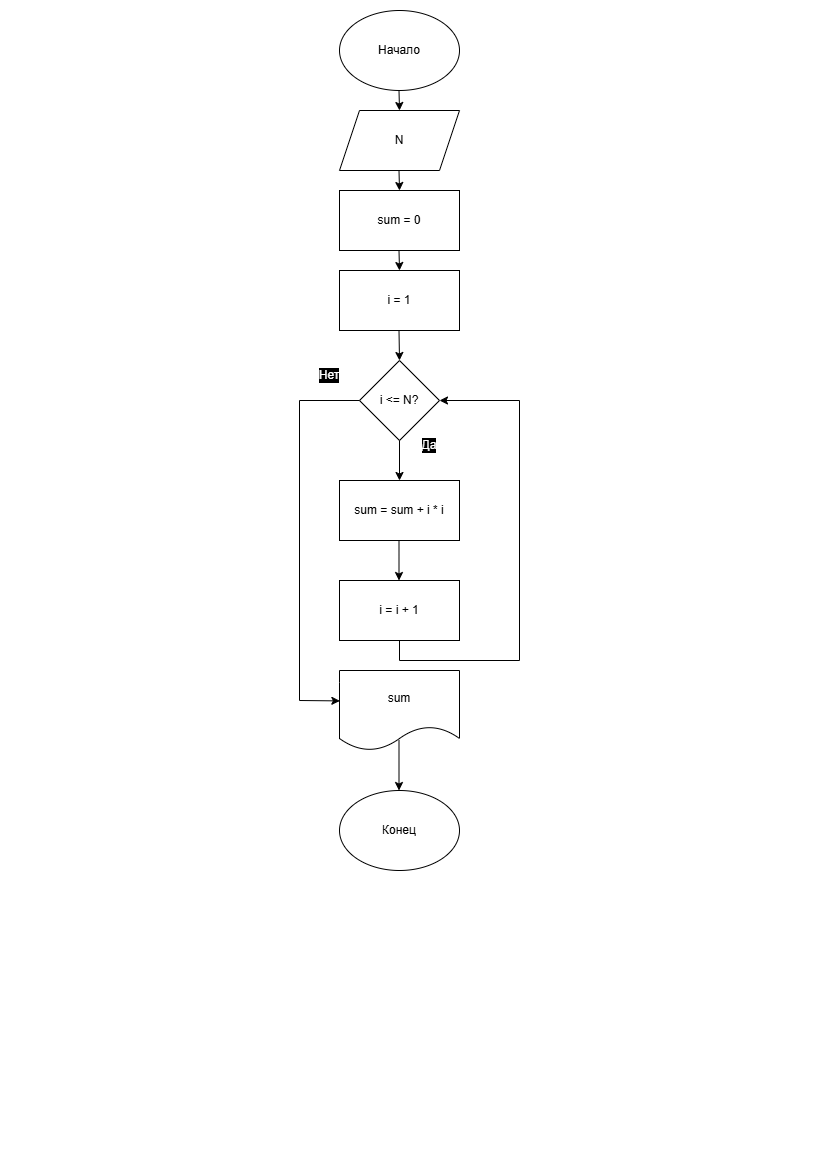

The diagram above was exported from draw.io. Its source (the exported page's mxGraphModel, read from the mxfile embedded in the PNG):
<mxGraphModel dx="1471" dy="914" grid="1" gridSize="10" guides="1" tooltips="1" connect="1" arrows="1" fold="1" page="1" pageScale="1" pageWidth="827" pageHeight="1169" math="0" shadow="0">
  <root>
    <mxCell id="0" />
    <mxCell id="1" parent="0" />
    <mxCell id="b9LqYCciCsmb3PxCgJKM-1" parent="1" style="ellipse;whiteSpace=wrap;html=1;" value="Начало" vertex="1">
      <mxGeometry height="80" width="120" x="340" y="10" as="geometry" />
    </mxCell>
    <mxCell id="b9LqYCciCsmb3PxCgJKM-2" parent="1" style="shape=parallelogram;perimeter=parallelogramPerimeter;whiteSpace=wrap;html=1;fixedSize=1;" value="N" vertex="1">
      <mxGeometry height="60" width="120" x="340" y="110" as="geometry" />
    </mxCell>
    <mxCell id="b9LqYCciCsmb3PxCgJKM-3" parent="1" style="rounded=0;whiteSpace=wrap;html=1;" value="sum = 0" vertex="1">
      <mxGeometry height="60" width="120" x="340" y="190" as="geometry" />
    </mxCell>
    <mxCell id="b9LqYCciCsmb3PxCgJKM-4" parent="1" style="rounded=0;whiteSpace=wrap;html=1;" value="i = 1" vertex="1">
      <mxGeometry height="60" width="120" x="340" y="270" as="geometry" />
    </mxCell>
    <mxCell id="b9LqYCciCsmb3PxCgJKM-5" edge="1" parent="1" style="endArrow=classic;html=1;rounded=0;entryX=0.5;entryY=0;entryDx=0;entryDy=0;" target="b9LqYCciCsmb3PxCgJKM-2" value="">
      <mxGeometry height="50" relative="1" width="50" as="geometry">
        <mxPoint x="399.5" y="90" as="sourcePoint" />
        <mxPoint x="399.5" y="140" as="targetPoint" />
      </mxGeometry>
    </mxCell>
    <mxCell id="b9LqYCciCsmb3PxCgJKM-6" edge="1" parent="1" style="endArrow=classic;html=1;rounded=0;" value="">
      <mxGeometry height="50" relative="1" width="50" as="geometry">
        <mxPoint x="399.5" y="170" as="sourcePoint" />
        <mxPoint x="400" y="190" as="targetPoint" />
      </mxGeometry>
    </mxCell>
    <mxCell id="b9LqYCciCsmb3PxCgJKM-7" edge="1" parent="1" style="endArrow=classic;html=1;rounded=0;" value="">
      <mxGeometry height="50" relative="1" width="50" as="geometry">
        <mxPoint x="399.5" y="250" as="sourcePoint" />
        <mxPoint x="400" y="270" as="targetPoint" />
      </mxGeometry>
    </mxCell>
    <mxCell id="b9LqYCciCsmb3PxCgJKM-8" edge="1" parent="1" style="endArrow=classic;html=1;rounded=0;" value="">
      <mxGeometry height="50" relative="1" width="50" as="geometry">
        <mxPoint x="399.5" y="330" as="sourcePoint" />
        <mxPoint x="400" y="360" as="targetPoint" />
      </mxGeometry>
    </mxCell>
    <mxCell id="b9LqYCciCsmb3PxCgJKM-9" parent="1" style="rhombus;whiteSpace=wrap;html=1;" value="i &amp;lt;= N?" vertex="1">
      <mxGeometry height="80" width="80" x="360" y="360" as="geometry" />
    </mxCell>
    <mxCell id="b9LqYCciCsmb3PxCgJKM-10" edge="1" parent="1" style="endArrow=classic;html=1;rounded=0;" value="">
      <mxGeometry height="50" relative="1" width="50" as="geometry">
        <mxPoint x="400" y="440" as="sourcePoint" />
        <mxPoint x="400" y="480" as="targetPoint" />
      </mxGeometry>
    </mxCell>
    <mxCell id="b9LqYCciCsmb3PxCgJKM-11" parent="1" style="rounded=0;whiteSpace=wrap;html=1;" value="sum = sum + i * i" vertex="1">
      <mxGeometry height="60" width="120" x="340" y="480" as="geometry" />
    </mxCell>
    <mxCell id="b9LqYCciCsmb3PxCgJKM-12" edge="1" parent="1" style="endArrow=classic;html=1;rounded=0;" value="">
      <mxGeometry height="50" relative="1" width="50" as="geometry">
        <mxPoint x="399.5" y="540" as="sourcePoint" />
        <mxPoint x="399.5" y="580" as="targetPoint" />
      </mxGeometry>
    </mxCell>
    <mxCell id="b9LqYCciCsmb3PxCgJKM-13" parent="1" style="rounded=0;whiteSpace=wrap;html=1;" value="i = i + 1" vertex="1">
      <mxGeometry height="60" width="120" x="340" y="580" as="geometry" />
    </mxCell>
    <mxCell id="b9LqYCciCsmb3PxCgJKM-14" edge="1" parent="1" style="endArrow=none;html=1;rounded=0;" value="">
      <mxGeometry height="50" relative="1" width="50" as="geometry">
        <mxPoint x="300" y="400" as="sourcePoint" />
        <mxPoint x="360" y="400" as="targetPoint" />
      </mxGeometry>
    </mxCell>
    <mxCell id="b9LqYCciCsmb3PxCgJKM-15" edge="1" parent="1" style="endArrow=none;html=1;rounded=0;" value="">
      <mxGeometry height="50" relative="1" width="50" as="geometry">
        <mxPoint x="300" y="700" as="sourcePoint" />
        <mxPoint x="300" y="400" as="targetPoint" />
      </mxGeometry>
    </mxCell>
    <mxCell id="b9LqYCciCsmb3PxCgJKM-16" edge="1" parent="1" style="endArrow=classic;html=1;rounded=0;entryX=0.003;entryY=0.38;entryDx=0;entryDy=0;entryPerimeter=0;" target="b9LqYCciCsmb3PxCgJKM-17" value="">
      <mxGeometry height="50" relative="1" width="50" as="geometry">
        <mxPoint x="300" y="700" as="sourcePoint" />
        <mxPoint x="360" y="700" as="targetPoint" />
      </mxGeometry>
    </mxCell>
    <mxCell id="b9LqYCciCsmb3PxCgJKM-17" parent="1" style="shape=document;whiteSpace=wrap;html=1;boundedLbl=1;" value="sum" vertex="1">
      <mxGeometry height="80" width="120" x="340" y="670" as="geometry" />
    </mxCell>
    <mxCell id="b9LqYCciCsmb3PxCgJKM-18" edge="1" parent="1" style="endArrow=classic;html=1;rounded=0;" value="">
      <mxGeometry height="50" relative="1" width="50" as="geometry">
        <mxPoint x="399.5" y="740" as="sourcePoint" />
        <mxPoint x="399.5" y="790" as="targetPoint" />
      </mxGeometry>
    </mxCell>
    <mxCell id="b9LqYCciCsmb3PxCgJKM-19" parent="1" style="ellipse;whiteSpace=wrap;html=1;" value="Конец" vertex="1">
      <mxGeometry height="80" width="120" x="340" y="790" as="geometry" />
    </mxCell>
    <mxCell id="b9LqYCciCsmb3PxCgJKM-20" parent="1" style="text;html=1;whiteSpace=wrap;strokeColor=none;fillColor=none;align=center;verticalAlign=middle;rounded=0;fontColor=#FFFFFF;labelBackgroundColor=#000000;" value="Нет" vertex="1">
      <mxGeometry height="30" width="60" x="300" y="360" as="geometry" />
    </mxCell>
    <mxCell id="b9LqYCciCsmb3PxCgJKM-21" parent="1" style="text;html=1;whiteSpace=wrap;strokeColor=none;fillColor=none;align=center;verticalAlign=middle;rounded=0;fontColor=#FFFFFF;labelBackgroundColor=#000000;" value="Да" vertex="1">
      <mxGeometry height="30" width="60" x="400" y="430" as="geometry" />
    </mxCell>
    <mxCell id="b9LqYCciCsmb3PxCgJKM-22" edge="1" parent="1" source="b9LqYCciCsmb3PxCgJKM-13" style="endArrow=none;html=1;rounded=0;exitX=0.5;exitY=1;exitDx=0;exitDy=0;" value="">
      <mxGeometry height="50" relative="1" width="50" as="geometry">
        <mxPoint x="390" y="660" as="sourcePoint" />
        <mxPoint x="400" y="660" as="targetPoint" />
      </mxGeometry>
    </mxCell>
    <mxCell id="b9LqYCciCsmb3PxCgJKM-23" edge="1" parent="1" style="endArrow=none;html=1;rounded=0;" value="">
      <mxGeometry height="50" relative="1" width="50" as="geometry">
        <mxPoint x="400" y="660" as="sourcePoint" />
        <mxPoint x="520" y="660" as="targetPoint" />
      </mxGeometry>
    </mxCell>
    <mxCell id="b9LqYCciCsmb3PxCgJKM-24" edge="1" parent="1" style="endArrow=none;html=1;rounded=0;" value="">
      <mxGeometry height="50" relative="1" width="50" as="geometry">
        <mxPoint x="520" y="660" as="sourcePoint" />
        <mxPoint x="520" y="400" as="targetPoint" />
      </mxGeometry>
    </mxCell>
    <mxCell id="b9LqYCciCsmb3PxCgJKM-25" edge="1" parent="1" style="endArrow=classic;html=1;rounded=0;entryX=1;entryY=0.5;entryDx=0;entryDy=0;" target="b9LqYCciCsmb3PxCgJKM-9" value="">
      <mxGeometry height="50" relative="1" width="50" as="geometry">
        <mxPoint x="520" y="400" as="sourcePoint" />
        <mxPoint x="440" y="610" as="targetPoint" />
      </mxGeometry>
    </mxCell>
  </root>
</mxGraphModel>